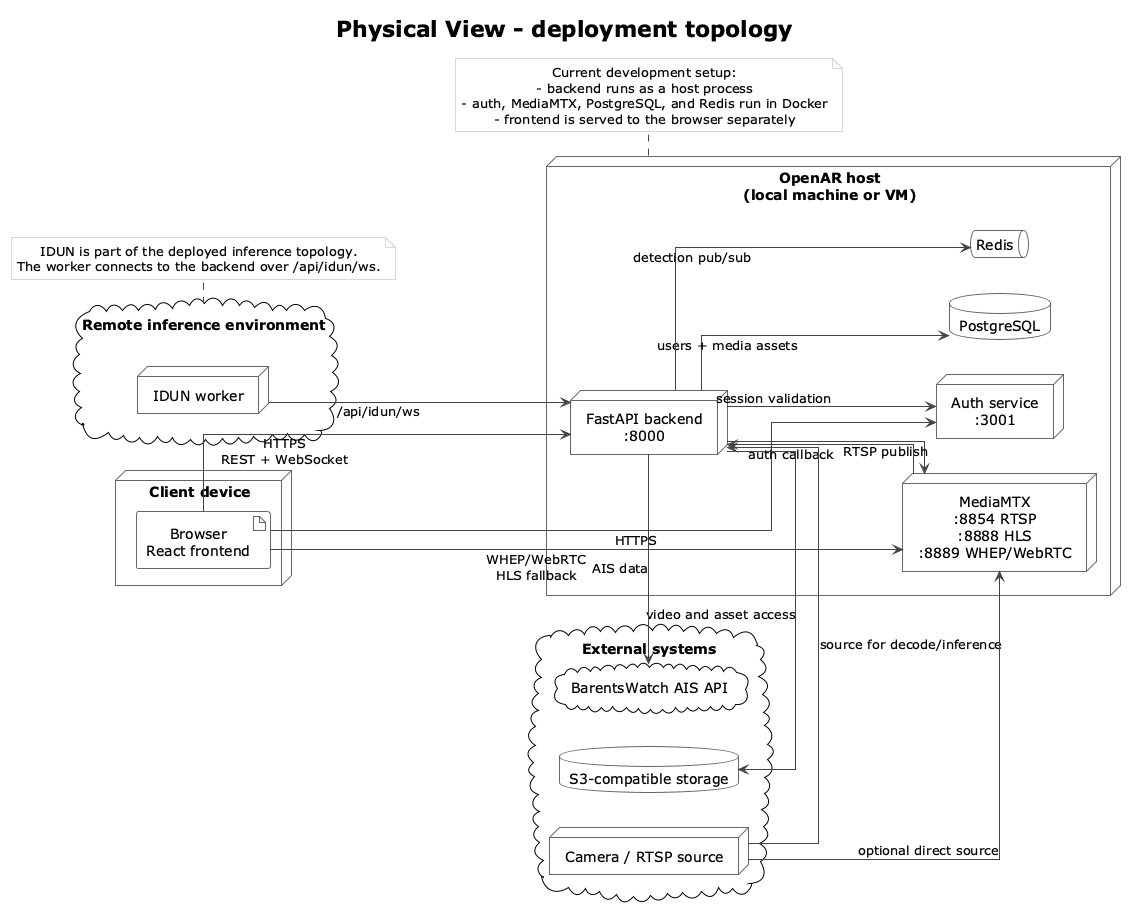

The diagram above was rendered by PlantUML. Its source (embedded in the PNG):
@startuml runtime_physical_view
!theme plain
left to right direction
skinparam shadowing false
skinparam linetype ortho
skinparam defaultTextAlignment center
skinparam ArrowColor #444444
skinparam NodeBorderColor #666666
skinparam NodeBackgroundColor #FFFFFF
skinparam DatabaseBorderColor #666666
skinparam DatabaseBackgroundColor #FFFFFF
skinparam QueueBorderColor #666666
skinparam QueueBackgroundColor #FFFFFF
skinparam ArtifactBorderColor #666666
skinparam ArtifactBackgroundColor #FFFFFF
skinparam NoteBorderColor #D7D7D7
skinparam NoteBackgroundColor #FBFBFB

title Physical View - deployment topology

node "Client device" as client {
  artifact "Browser\nReact frontend" as browser
}

node "OpenAR host\n(local machine or VM)" as host {
  node "FastAPI backend\n:8000" as backend
  node "Auth service\n:3001" as auth
  node "MediaMTX\n:8854 RTSP\n:8888 HLS\n:8889 WHEP/WebRTC" as mediamtx
  database "PostgreSQL" as postgres
  queue "Redis" as redis
}

cloud "External systems" as external {
  node "Camera / RTSP source" as camera
  database "S3-compatible storage" as s3
  cloud "BarentsWatch AIS API" as ais
}

cloud "Remote inference environment" as remote {
  node "IDUN worker" as idun
}

browser --> backend : HTTPS\nREST + WebSocket
browser --> auth : HTTPS
browser --> mediamtx : WHEP/WebRTC\nHLS fallback

backend --> auth : session validation
backend --> postgres : users + media assets
backend --> redis : detection pub/sub
backend --> mediamtx : RTSP publish
mediamtx --> backend : auth callback

backend --> s3 : video and asset access
backend --> ais : AIS data
camera --> backend : source for decode/inference
camera --> mediamtx : optional direct source

idun --> backend : /api/idun/ws

note bottom of host
Current development setup:
- backend runs as a host process
- auth, MediaMTX, PostgreSQL, and Redis run in Docker
- frontend is served to the browser separately
end note

note bottom of remote
IDUN is part of the deployed inference topology.
The worker connects to the backend over /api/idun/ws.
end note

@enduml